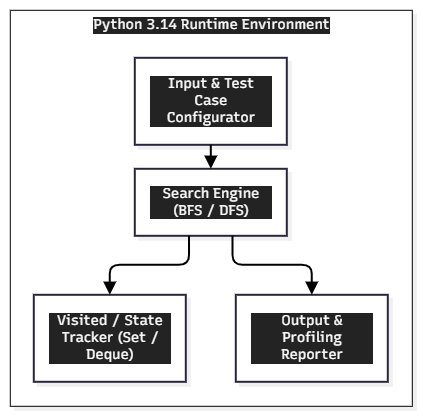

The diagram above was exported from draw.io. Its source (the exported page's mxGraphModel, read from the mxfile embedded in the PNG):
<mxGraphModel dx="1717" dy="937" grid="1" gridSize="10" guides="1" tooltips="1" connect="1" arrows="1" fold="1" page="1" pageScale="1" pageWidth="850" pageHeight="1100" background="light-dark(#FFFFFF,#121212)" math="0" shadow="0">
  <root>
    <mxCell id="0" />
    <mxCell id="1" parent="0" />
    <UserObject label="" mermaidData="{&#10;  &quot;data&quot;: &quot;graph TD\n    subgraph PythonEnvironment[\&quot;Python 3.14 Runtime Environment\&quot;]\n        InputConfig[\&quot;Input &amp; Test Case Configurator\&quot;] --&gt; SearchEngine[\&quot;Search Engine (BFS / DFS)\&quot;]\n        SearchEngine --&gt; StateTracker[\&quot;Visited / State Tracker (Set / Deque)\&quot;]\n        SearchEngine --&gt; Reporter[\&quot;Output &amp; Profiling Reporter\&quot;]\n    end&quot;,&#10;  &quot;config&quot;: null,&#10;  &quot;version&quot;: &quot;12&quot;&#10;}" id="ldfJPxp1bfcVDooMG6xC-24">
      <mxCell connectable="0" parent="1" style="group;transparentBounds=1;editIcon=1;lockedGroup=0;groupPadding=10;labelBackgroundColor=#FFFFFF;" vertex="1">
        <mxGeometry as="geometry" />
      </mxCell>
    </UserObject>
    <UserObject label="Python 3.14 Runtime Environment" mermaidId="n:PythonEnvironment" mermaidBaseStyle="html=1;whiteSpace=nowrap;strokeWidth=1;verticalAlign=top;fillColor=#FDF4FF;strokeColor=#E879F9;fontColor=#000000;fontFamily=Recursive;fontSize=14;shadow=1;shadowColor=#000000;shadowOffsetX=4;shadowOffsetY=4;shadowBlur=0;shadowOpacity=6;" mermaidBaseValue="Python 3.14 Runtime Environment" id="ldfJPxp1bfcVDooMG6xC-33">
      <mxCell parent="ldfJPxp1bfcVDooMG6xC-24" style="html=1;whiteSpace=nowrap;strokeWidth=1;verticalAlign=top;fontFamily=Recursive;fontSize=14;shadow=1;shadowColor=#000000;shadowOffsetX=4;shadowOffsetY=4;shadowBlur=0;shadowOpacity=6;fontSource=https%3A%2F%2Ffonts.googleapis.com%2Fcss%3Ffamily%3DRecursive;labelBackgroundColor=light-dark(#232323,#121212);fontColor=#FFFFFF;" vertex="1">
        <mxGeometry height="396" width="402" x="31" y="40" as="geometry" />
      </mxCell>
    </UserObject>
    <UserObject label="Input &amp;amp; Test Case Configurator" mermaidId="n:InputConfig" mermaidBaseStyle="html=1;whiteSpace=wrap;strokeWidth=2;fillColor=#ffffff;strokeColor=#28253D;fontColor=#28253D;fontFamily=Recursive;fontSize=14;shadow=1;shadowColor=#000000;shadowOffsetX=4;shadowOffsetY=4;shadowBlur=0;shadowOpacity=6;" mermaidBaseValue="Input &amp; Test Case Configurator" id="ldfJPxp1bfcVDooMG6xC-34">
      <mxCell parent="ldfJPxp1bfcVDooMG6xC-33" style="html=1;whiteSpace=wrap;strokeWidth=2;fillColor=#ffffff;strokeColor=#28253D;fontColor=#FFFFFF;fontFamily=Recursive;fontSize=14;shadow=1;shadowColor=#000000;shadowOffsetX=4;shadowOffsetY=4;shadowBlur=0;shadowOpacity=6;labelWidth=120;fontSource=https%3A%2F%2Ffonts.googleapis.com%2Fcss%3Ffamily%3DRecursive;labelBackgroundColor=light-dark(#232323,#121212);" vertex="1">
        <mxGeometry height="87" width="152" x="125" y="48" as="geometry" />
      </mxCell>
    </UserObject>
    <UserObject label="Search Engine (BFS / DFS)" mermaidId="n:SearchEngine" mermaidBaseStyle="html=1;whiteSpace=wrap;strokeWidth=2;fillColor=#ffffff;strokeColor=#28253D;fontColor=#28253D;fontFamily=Recursive;fontSize=14;shadow=1;shadowColor=#000000;shadowOffsetX=4;shadowOffsetY=4;shadowBlur=0;shadowOpacity=6;" mermaidBaseValue="Search Engine (BFS / DFS)" id="ldfJPxp1bfcVDooMG6xC-35">
      <mxCell parent="ldfJPxp1bfcVDooMG6xC-33" style="html=1;whiteSpace=wrap;strokeWidth=2;fillColor=#ffffff;strokeColor=#28253D;fontColor=#FFFFFF;fontFamily=Recursive;fontSize=14;shadow=1;shadowColor=#000000;shadowOffsetX=4;shadowOffsetY=4;shadowBlur=0;shadowOpacity=6;labelWidth=120;fontSource=https%3A%2F%2Ffonts.googleapis.com%2Fcss%3Ffamily%3DRecursive;labelBackgroundColor=light-dark(#232323,#121212);" vertex="1">
        <mxGeometry height="67" width="152" x="125" y="159" as="geometry" />
      </mxCell>
    </UserObject>
    <UserObject label="Visited / State Tracker (Set / Deque)" mermaidId="n:StateTracker" mermaidBaseStyle="html=1;whiteSpace=wrap;strokeWidth=2;fillColor=#ffffff;strokeColor=#28253D;fontColor=#28253D;fontFamily=Recursive;fontSize=14;shadow=1;shadowColor=#000000;shadowOffsetX=4;shadowOffsetY=4;shadowBlur=0;shadowOpacity=6;" mermaidBaseValue="Visited / State Tracker (Set / Deque)" id="ldfJPxp1bfcVDooMG6xC-36">
      <mxCell parent="ldfJPxp1bfcVDooMG6xC-33" style="html=1;whiteSpace=wrap;strokeWidth=2;fillColor=#ffffff;strokeColor=#28253D;fontColor=#FFFFFF;fontFamily=Recursive;fontSize=14;shadow=1;shadowColor=#000000;shadowOffsetX=4;shadowOffsetY=4;shadowBlur=0;shadowOpacity=6;labelWidth=120;fontSource=https%3A%2F%2Ffonts.googleapis.com%2Fcss%3Ffamily%3DRecursive;labelBackgroundColor=light-dark(#232323,#121212);" vertex="1">
        <mxGeometry height="87" width="152" x="24" y="285" as="geometry" />
      </mxCell>
    </UserObject>
    <UserObject label="Output &amp;amp; Profiling Reporter" mermaidId="n:Reporter" mermaidBaseStyle="html=1;whiteSpace=wrap;strokeWidth=2;fillColor=#ffffff;strokeColor=#28253D;fontColor=#28253D;fontFamily=Recursive;fontSize=14;shadow=1;shadowColor=#000000;shadowOffsetX=4;shadowOffsetY=4;shadowBlur=0;shadowOpacity=6;" mermaidBaseValue="Output &amp; Profiling Reporter" id="ldfJPxp1bfcVDooMG6xC-37">
      <mxCell parent="ldfJPxp1bfcVDooMG6xC-33" style="html=1;whiteSpace=wrap;strokeWidth=2;fillColor=#ffffff;strokeColor=#28253D;fontColor=#FFFFFF;fontFamily=Recursive;fontSize=14;shadow=1;shadowColor=#000000;shadowOffsetX=4;shadowOffsetY=4;shadowBlur=0;shadowOpacity=6;labelWidth=120;fontSource=https%3A%2F%2Ffonts.googleapis.com%2Fcss%3Ffamily%3DRecursive;labelBackgroundColor=light-dark(#232323,#121212);" vertex="1">
        <mxGeometry height="87" width="152" x="226" y="285" as="geometry" />
      </mxCell>
    </UserObject>
    <UserObject label="" mermaidId="e:InputConfig-&gt;SearchEngine#0" mermaidBaseStyle="edgeStyle=orthogonalEdgeStyle;rounded=1;curved=0;startArrow=none;endArrow=block;endSize=8;jumpStyle=arc;jumpSize=12;strokeColor=#000000;exitX=0.5;exitY=0.99;entryX=0.5;entryY=0;strokeWidth=2;targetPerimeterSpacing=4;" mermaidBaseValue="" id="ldfJPxp1bfcVDooMG6xC-38">
      <mxCell edge="1" parent="ldfJPxp1bfcVDooMG6xC-33" source="ldfJPxp1bfcVDooMG6xC-34" style="edgeStyle=orthogonalEdgeStyle;rounded=1;curved=0;startArrow=none;endArrow=block;endSize=8;jumpStyle=arc;jumpSize=12;strokeColor=#000000;exitX=0.5;exitY=0.99;entryX=0.5;entryY=0;strokeWidth=2;targetPerimeterSpacing=4;" target="ldfJPxp1bfcVDooMG6xC-35">
        <mxGeometry relative="1" as="geometry">
          <Array as="points" />
        </mxGeometry>
      </mxCell>
    </UserObject>
    <UserObject label="" mermaidId="e:SearchEngine-&gt;StateTracker#0" mermaidBaseStyle="edgeStyle=orthogonalEdgeStyle;rounded=1;curved=0;startArrow=none;endArrow=block;endSize=8;jumpStyle=arc;jumpSize=12;strokeColor=#000000;exitX=0.36;exitY=0.99;entryX=0.5;entryY=0;strokeWidth=2;targetPerimeterSpacing=4;" mermaidBaseValue="" id="ldfJPxp1bfcVDooMG6xC-39">
      <mxCell edge="1" parent="ldfJPxp1bfcVDooMG6xC-33" source="ldfJPxp1bfcVDooMG6xC-35" style="edgeStyle=orthogonalEdgeStyle;rounded=1;curved=0;startArrow=none;endArrow=block;endSize=8;jumpStyle=arc;jumpSize=12;strokeColor=#000000;exitX=0.36;exitY=0.99;entryX=0.5;entryY=0;strokeWidth=2;targetPerimeterSpacing=4;" target="ldfJPxp1bfcVDooMG6xC-36">
        <mxGeometry relative="1" as="geometry">
          <Array as="points">
            <mxPoint x="179" y="255" />
            <mxPoint x="100" y="255" />
          </Array>
        </mxGeometry>
      </mxCell>
    </UserObject>
    <UserObject label="" mermaidId="e:SearchEngine-&gt;Reporter#0" mermaidBaseStyle="edgeStyle=orthogonalEdgeStyle;rounded=1;curved=0;startArrow=none;endArrow=block;endSize=8;jumpStyle=arc;jumpSize=12;strokeColor=#000000;exitX=0.64;exitY=0.99;entryX=0.5;entryY=0;strokeWidth=2;targetPerimeterSpacing=4;" mermaidBaseValue="" id="ldfJPxp1bfcVDooMG6xC-40">
      <mxCell edge="1" parent="ldfJPxp1bfcVDooMG6xC-33" source="ldfJPxp1bfcVDooMG6xC-35" style="edgeStyle=orthogonalEdgeStyle;rounded=1;curved=0;startArrow=none;endArrow=block;endSize=8;jumpStyle=arc;jumpSize=12;strokeColor=#000000;exitX=0.64;exitY=0.99;entryX=0.5;entryY=0;strokeWidth=2;targetPerimeterSpacing=4;" target="ldfJPxp1bfcVDooMG6xC-37">
        <mxGeometry relative="1" as="geometry">
          <Array as="points">
            <mxPoint x="223" y="255" />
            <mxPoint x="302" y="255" />
          </Array>
        </mxGeometry>
      </mxCell>
    </UserObject>
  </root>
</mxGraphModel>